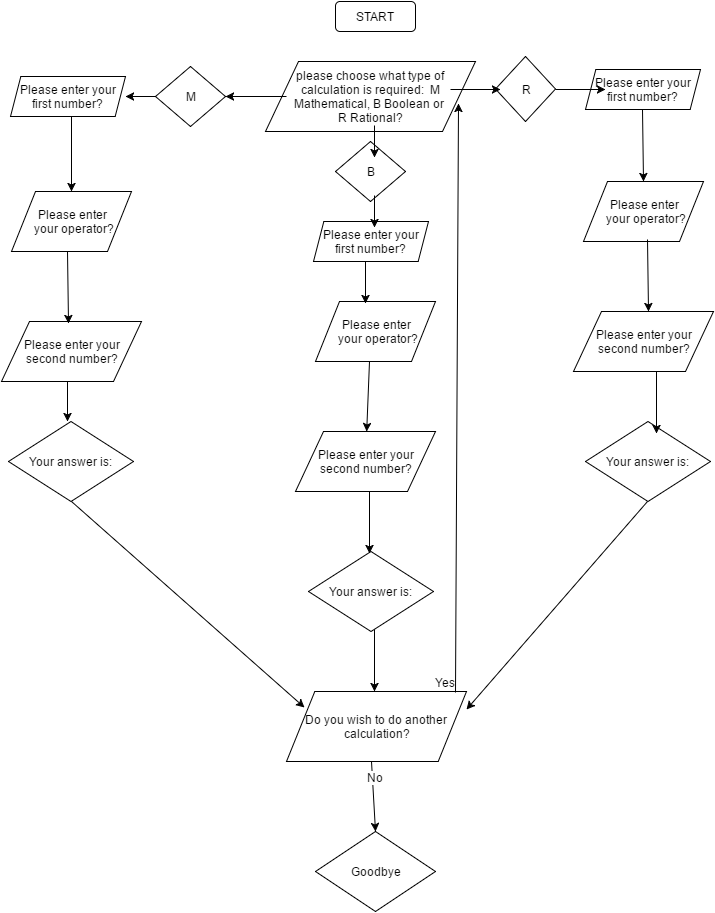

The diagram above was exported from draw.io. Its source (the exported page's mxGraphModel, read from the mxfile embedded in the PNG):
<mxGraphModel dx="876" dy="433" grid="1" gridSize="10" guides="1" tooltips="1" connect="1" arrows="1" fold="1" page="1" pageScale="1" pageWidth="850" pageHeight="1100" background="#ffffff" math="0" shadow="0">
  <root>
    <mxCell id="0" />
    <mxCell id="1" parent="0" />
    <mxCell id="2" value="START" style="rounded=1;whiteSpace=wrap;html=1;" parent="1" vertex="1">
      <mxGeometry x="360" y="10" width="80" height="30" as="geometry" />
    </mxCell>
    <mxCell id="3" value="please choose what type of calculation is required: &amp;nbsp;M Mathematical, B Boolean or&amp;nbsp;&lt;div&gt;R Rational?&lt;/div&gt;" style="shape=parallelogram;whiteSpace=wrap;html=1;size=0.15714285714285714;" parent="1" vertex="1">
      <mxGeometry x="290" y="70" width="210" height="70" as="geometry" />
    </mxCell>
    <mxCell id="4" value="M" style="rhombus;whiteSpace=wrap;html=1;" parent="1" vertex="1">
      <mxGeometry x="180" y="75" width="70" height="60" as="geometry" />
    </mxCell>
    <mxCell id="5" value="B" style="rhombus;whiteSpace=wrap;html=1;" parent="1" vertex="1">
      <mxGeometry x="360" y="150" width="70" height="60" as="geometry" />
    </mxCell>
    <mxCell id="6" value="R" style="rhombus;whiteSpace=wrap;html=1;" parent="1" vertex="1">
      <mxGeometry x="520" y="65" width="60" height="65" as="geometry" />
    </mxCell>
    <mxCell id="7" value="Please enter your first number?" style="shape=parallelogram;whiteSpace=wrap;html=1;size=0.08985507246376812;" parent="1" vertex="1">
      <mxGeometry x="338" y="230" width="115" height="40" as="geometry" />
    </mxCell>
    <mxCell id="8" value="Please enter your first number?" style="shape=parallelogram;whiteSpace=wrap;html=1;size=0.08985507246376812;" parent="1" vertex="1">
      <mxGeometry x="35" y="85" width="115" height="40" as="geometry" />
    </mxCell>
    <mxCell id="9" value="Please enter your first number?" style="shape=parallelogram;whiteSpace=wrap;html=1;size=0.08985507246376812;" parent="1" vertex="1">
      <mxGeometry x="610" y="78" width="115" height="40" as="geometry" />
    </mxCell>
    <mxCell id="10" value="Please enter&lt;div&gt;&amp;nbsp;your operator?&lt;/div&gt;" style="shape=parallelogram;whiteSpace=wrap;html=1;" parent="1" vertex="1">
      <mxGeometry x="340" y="310" width="120" height="60" as="geometry" />
    </mxCell>
    <mxCell id="11" value="Please enter&lt;div&gt;&amp;nbsp;your operator?&lt;/div&gt;" style="shape=parallelogram;whiteSpace=wrap;html=1;" parent="1" vertex="1">
      <mxGeometry x="36" y="200" width="120" height="60" as="geometry" />
    </mxCell>
    <mxCell id="12" value="Please enter&lt;div&gt;&amp;nbsp;your operator?&lt;/div&gt;" style="shape=parallelogram;whiteSpace=wrap;html=1;" parent="1" vertex="1">
      <mxGeometry x="608" y="190" width="120" height="60" as="geometry" />
    </mxCell>
    <mxCell id="13" value="Please enter your&lt;div&gt;second number?&lt;/div&gt;" style="shape=parallelogram;whiteSpace=wrap;html=1;" parent="1" vertex="1">
      <mxGeometry x="320" y="440" width="140" height="60" as="geometry" />
    </mxCell>
    <mxCell id="14" value="Please enter your&lt;div&gt;second number?&lt;/div&gt;" style="shape=parallelogram;whiteSpace=wrap;html=1;" parent="1" vertex="1">
      <mxGeometry x="598" y="320" width="140" height="60" as="geometry" />
    </mxCell>
    <mxCell id="15" value="Please enter your&lt;div&gt;second number?&lt;/div&gt;" style="shape=parallelogram;whiteSpace=wrap;html=1;" parent="1" vertex="1">
      <mxGeometry x="26" y="330" width="140" height="60" as="geometry" />
    </mxCell>
    <mxCell id="16" value="Your answer is:" style="rhombus;whiteSpace=wrap;html=1;" parent="1" vertex="1">
      <mxGeometry x="333" y="560" width="125" height="80" as="geometry" />
    </mxCell>
    <mxCell id="17" value="Your answer is:" style="rhombus;whiteSpace=wrap;html=1;" parent="1" vertex="1">
      <mxGeometry x="610" y="430" width="125" height="80" as="geometry" />
    </mxCell>
    <mxCell id="18" value="Your answer is:" style="rhombus;whiteSpace=wrap;html=1;" parent="1" vertex="1">
      <mxGeometry x="33" y="430" width="125" height="80" as="geometry" />
    </mxCell>
    <mxCell id="20" value="Do you wish to do another&amp;nbsp;&lt;div&gt;calculation?&lt;/div&gt;" style="shape=parallelogram;whiteSpace=wrap;html=1;size=0.15714285714285714;" parent="1" vertex="1">
      <mxGeometry x="311" y="700" width="180" height="70" as="geometry" />
    </mxCell>
    <mxCell id="21" value="Goodbye" style="rhombus;whiteSpace=wrap;html=1;" parent="1" vertex="1">
      <mxGeometry x="340" y="840" width="120" height="80" as="geometry" />
    </mxCell>
    <mxCell id="22" value="" style="endArrow=classic;html=1;" parent="1" edge="1">
      <mxGeometry width="50" height="50" relative="1" as="geometry">
        <mxPoint x="475" y="98" as="sourcePoint" />
        <mxPoint x="525" y="98" as="targetPoint" />
      </mxGeometry>
    </mxCell>
    <mxCell id="23" value="" style="endArrow=classic;html=1;" parent="1" edge="1">
      <mxGeometry width="50" height="50" relative="1" as="geometry">
        <mxPoint x="580" y="98" as="sourcePoint" />
        <mxPoint x="630" y="98" as="targetPoint" />
      </mxGeometry>
    </mxCell>
    <mxCell id="24" value="" style="endArrow=classic;html=1;entryX=0.5;entryY=0;" parent="1" target="12" edge="1">
      <mxGeometry width="50" height="50" relative="1" as="geometry">
        <mxPoint x="667" y="118" as="sourcePoint" />
        <mxPoint x="667" y="180" as="targetPoint" />
      </mxGeometry>
    </mxCell>
    <mxCell id="25" value="" style="endArrow=classic;html=1;" parent="1" edge="1">
      <mxGeometry width="50" height="50" relative="1" as="geometry">
        <mxPoint x="399" y="204" as="sourcePoint" />
        <mxPoint x="399" y="236" as="targetPoint" />
      </mxGeometry>
    </mxCell>
    <mxCell id="26" value="" style="endArrow=classic;html=1;entryX=1;entryY=0.5;" parent="1" target="4" edge="1">
      <mxGeometry width="50" height="50" relative="1" as="geometry">
        <mxPoint x="311" y="105" as="sourcePoint" />
        <mxPoint x="261" y="105" as="targetPoint" />
      </mxGeometry>
    </mxCell>
    <mxCell id="27" value="" style="endArrow=classic;html=1;" parent="1" edge="1">
      <mxGeometry width="50" height="50" relative="1" as="geometry">
        <mxPoint x="399" y="134" as="sourcePoint" />
        <mxPoint x="399" y="166" as="targetPoint" />
      </mxGeometry>
    </mxCell>
    <mxCell id="29" value="" style="endArrow=classic;html=1;entryX=0.5;entryY=0;" parent="1" edge="1">
      <mxGeometry width="50" height="50" relative="1" as="geometry">
        <mxPoint x="681" y="380" as="sourcePoint" />
        <mxPoint x="681" y="442" as="targetPoint" />
      </mxGeometry>
    </mxCell>
    <mxCell id="30" value="" style="endArrow=classic;html=1;entryX=0.5;entryY=0;" parent="1" edge="1">
      <mxGeometry width="50" height="50" relative="1" as="geometry">
        <mxPoint x="672" y="248" as="sourcePoint" />
        <mxPoint x="673" y="320" as="targetPoint" />
      </mxGeometry>
    </mxCell>
    <mxCell id="31" value="" style="endArrow=classic;html=1;entryX=0.5;entryY=0;" parent="1" target="11" edge="1">
      <mxGeometry width="50" height="50" relative="1" as="geometry">
        <mxPoint x="96" y="125" as="sourcePoint" />
        <mxPoint x="116" y="185" as="targetPoint" />
      </mxGeometry>
    </mxCell>
    <mxCell id="32" value="" style="endArrow=classic;html=1;entryX=0.5;entryY=0;" parent="1" edge="1">
      <mxGeometry width="50" height="50" relative="1" as="geometry">
        <mxPoint x="92" y="260" as="sourcePoint" />
        <mxPoint x="93" y="332" as="targetPoint" />
      </mxGeometry>
    </mxCell>
    <mxCell id="33" value="" style="endArrow=classic;html=1;entryX=1;entryY=0.5;" parent="1" target="8" edge="1">
      <mxGeometry width="50" height="50" relative="1" as="geometry">
        <mxPoint x="180" y="105" as="sourcePoint" />
        <mxPoint x="160" y="105" as="targetPoint" />
        <Array as="points">
          <mxPoint x="170" y="105" />
        </Array>
      </mxGeometry>
    </mxCell>
    <mxCell id="34" value="" style="endArrow=classic;html=1;" parent="1" target="13" edge="1">
      <mxGeometry width="50" height="50" relative="1" as="geometry">
        <mxPoint x="394" y="370" as="sourcePoint" />
        <mxPoint x="394" y="432" as="targetPoint" />
      </mxGeometry>
    </mxCell>
    <mxCell id="35" value="" style="endArrow=classic;html=1;" parent="1" edge="1">
      <mxGeometry width="50" height="50" relative="1" as="geometry">
        <mxPoint x="390" y="270" as="sourcePoint" />
        <mxPoint x="390" y="312" as="targetPoint" />
      </mxGeometry>
    </mxCell>
    <mxCell id="36" value="" style="endArrow=classic;html=1;" parent="1" edge="1">
      <mxGeometry width="50" height="50" relative="1" as="geometry">
        <mxPoint x="92" y="390" as="sourcePoint" />
        <mxPoint x="92" y="430" as="targetPoint" />
      </mxGeometry>
    </mxCell>
    <mxCell id="37" value="" style="endArrow=classic;html=1;entryX=0.5;entryY=0;" parent="1" edge="1">
      <mxGeometry width="50" height="50" relative="1" as="geometry">
        <mxPoint x="394" y="500" as="sourcePoint" />
        <mxPoint x="394" y="562" as="targetPoint" />
      </mxGeometry>
    </mxCell>
    <mxCell id="38" value="" style="endArrow=classic;html=1;entryX=0.5;entryY=0;" parent="1" edge="1">
      <mxGeometry width="50" height="50" relative="1" as="geometry">
        <mxPoint x="399" y="638" as="sourcePoint" />
        <mxPoint x="399" y="700" as="targetPoint" />
      </mxGeometry>
    </mxCell>
    <mxCell id="39" value="" style="endArrow=classic;html=1;entryX=1;entryY=0.25;" parent="1" target="20" edge="1">
      <mxGeometry width="50" height="50" relative="1" as="geometry">
        <mxPoint x="672" y="510" as="sourcePoint" />
        <mxPoint x="672" y="572" as="targetPoint" />
      </mxGeometry>
    </mxCell>
    <mxCell id="40" value="" style="endArrow=classic;html=1;entryX=0.1;entryY=0.229;entryPerimeter=0;" parent="1" target="20" edge="1">
      <mxGeometry width="50" height="50" relative="1" as="geometry">
        <mxPoint x="96" y="510" as="sourcePoint" />
        <mxPoint x="96" y="572" as="targetPoint" />
      </mxGeometry>
    </mxCell>
    <mxCell id="41" value="" style="endArrow=classic;html=1;entryX=0.5;entryY=0;" parent="1" target="21" edge="1">
      <mxGeometry width="50" height="50" relative="1" as="geometry">
        <mxPoint x="396" y="770" as="sourcePoint" />
        <mxPoint x="396" y="832" as="targetPoint" />
      </mxGeometry>
    </mxCell>
    <mxCell id="44" value="No" style="text;html=1;resizable=0;points=[];align=center;verticalAlign=middle;labelBackgroundColor=#ffffff;" parent="41" vertex="1" connectable="0">
      <mxGeometry x="-0.5378" y="3" relative="1" as="geometry">
        <mxPoint as="offset" />
      </mxGeometry>
    </mxCell>
    <mxCell id="42" value="" style="endArrow=classic;html=1;exitX=0.939;exitY=0.014;entryX=0.919;entryY=0.6;entryPerimeter=0;exitPerimeter=0;" parent="1" source="20" target="3" edge="1">
      <mxGeometry width="50" height="50" relative="1" as="geometry">
        <mxPoint x="680" y="620" as="sourcePoint" />
        <mxPoint x="510" y="510" as="targetPoint" />
      </mxGeometry>
    </mxCell>
    <mxCell id="43" value="Yes" style="text;html=1;resizable=0;points=[];autosize=1;align=left;verticalAlign=top;spacingTop=-4;" parent="1" vertex="1">
      <mxGeometry x="458" y="682" width="40" height="20" as="geometry" />
    </mxCell>
  </root>
</mxGraphModel>